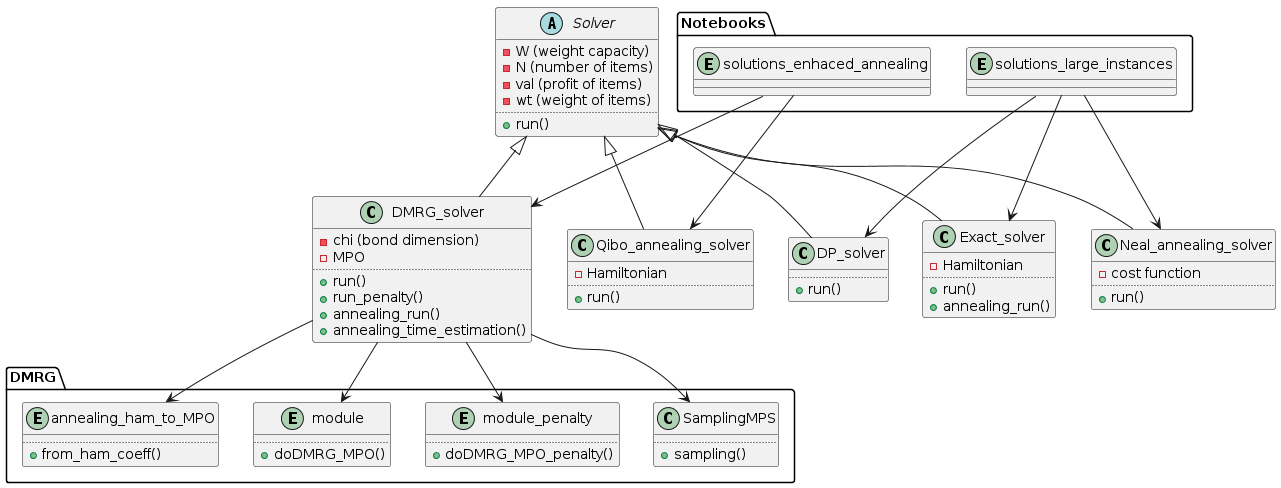

The diagram above was rendered by PlantUML. Its source (embedded in the PNG):
@startuml
abstract class Solver {
    - W (weight capacity)
    - N (number of items)
    - val (profit of items)
    - wt (weight of items)
    ..
    + run()
}

class Qibo_annealing_solver {
    - Hamiltonian
    ..
    + run()
}

class Neal_annealing_solver {
    - cost function
    ..
    + run()
}

class DP_solver {
    ..
    + run()
}

class DMRG_solver {
    - chi (bond dimension)
    - MPO
    ..
    + run()
    + run_penalty()
    + annealing_run()
    + annealing_time_estimation()
}

class Exact_solver {
    - Hamiltonian
    ..
    + run()
    + annealing_run()
}

package "DMRG" {
    entity annealing_ham_to_MPO {
        ..
        + from_ham_coeff()
    }

    entity module {
        ..
        + doDMRG_MPO()
    }

    entity module_penalty {
        ..
        + doDMRG_MPO_penalty()
    }

    class SamplingMPS {
        ..
        + sampling()
    }
}

package "Notebooks" {
    entity solutions_enhaced_annealing {
    }

    entity solutions_large_instances {
    }
}



Solver <|-- Qibo_annealing_solver
Solver <|-- Neal_annealing_solver
Solver <|-- DP_solver
Solver <|-- DMRG_solver
Solver <|-- Exact_solver

DMRG_solver --> annealing_ham_to_MPO
DMRG_solver --> module
DMRG_solver --> module_penalty
DMRG_solver --> SamplingMPS

solutions_enhaced_annealing --> DMRG_solver
solutions_enhaced_annealing --> Qibo_annealing_solver
solutions_large_instances --> DP_solver
solutions_large_instances --> Neal_annealing_solver
solutions_large_instances --> Exact_solver
@enduml